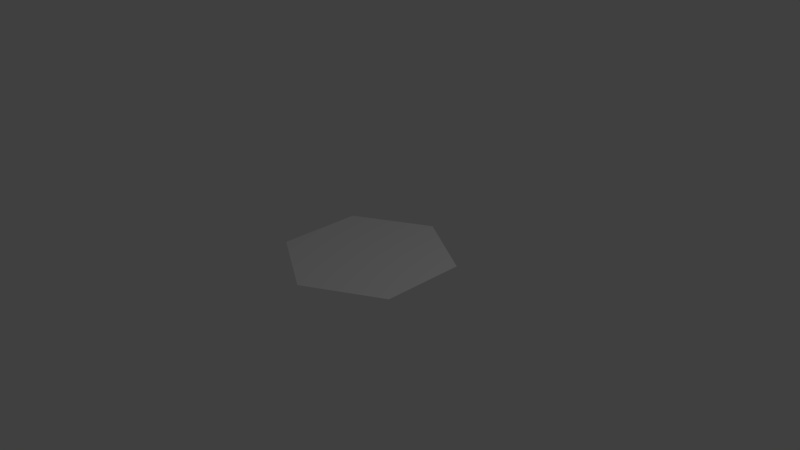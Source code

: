 # Source: Platform.blend  (saved by Blender 2.82.7; exported with 4.5.12 LTS)
import bpy
from mathutils import Matrix  # noqa: F401  (used for matrix-valued properties, if any)

bpy.ops.wm.read_factory_settings(use_empty=True)
scene = bpy.context.scene
scene.name = 'Scene'

# ---- collections
col_collection_1 = bpy.data.collections.new('Collection 1'); scene.collection.children.link(col_collection_1)

# ---- world
world_world = bpy.data.worlds.new('World'); scene.world = world_world
world_world.color = (0.05088, 0.05088, 0.05088)
world_world.use_sun_shadow = False
world_world.sun_shadow_jitter_overblur = 0.0
world_world.cycles.sampling_method = 'MANUAL'

# ---- cameras
cam_camera = bpy.data.cameras.new('Camera')
cam_camera.clip_end = 100.0
cam_camera.lens = 35.0
cam_camera.sensor_width = 32.0
cam_camera.sensor_height = 18.0
cam_camera.ortho_scale = 7.314
cam_camera.dof.focus_distance = 0.0
cam_camera.dof.aperture_fstop = 128.0

# ---- lights
light_lamp = bpy.data.lights.new('Lamp', 'POINT')
light_lamp.transmission_factor = 0.0
light_lamp.cutoff_distance = 30.0
light_lamp.energy = 100.0
light_lamp.shadow_buffer_clip_start = 1.001
light_lamp.shadow_soft_size = 0.1
light_lamp.shadow_maximum_resolution = 0.006
light_lamp.use_absolute_resolution = True

# ---- meshes
me_platform = bpy.data.meshes.new('Platform')
me_platform.from_pydata([(0.0, -5.047e-08, -1.155), (-1.0, -2.524e-08, -0.5774), (-1.0, 2.524e-08, 0.5774), (0.0, 5.047e-08, 1.155), (1.0, 2.524e-08, 0.5774), (1.0, -2.524e-08, -0.5774)], [], [(1, 2, 3, 4, 5, 0)])
_uv = me_platform.uv_layers.new(name='UVMap')
_uv.uv.foreach_set('vector', [0.75, 0.06641, 1.0, 0.5, 0.75, 0.9336, 0.25, 0.9336, 0.0, 0.5, 0.25, 0.06641])
me_platform.use_remesh_preserve_volume = False
me_platform.use_remesh_preserve_attributes = False
me_platform.use_mirror_vertex_groups = False
me_platform.update()

# ---- objects
ob_platform = bpy.data.objects.new('Platform', me_platform)
ob_lamp = bpy.data.objects.new('Lamp', light_lamp)
ob_camera = bpy.data.objects.new('Camera', cam_camera)

# ---- transforms, parenting, visibility, modifiers, constraints
ob_platform.location = (0.0, 0.0, 0.0)
ob_platform.rotation_euler = (1.571, -0.0, 0.0)
ob_platform.lineart.crease_threshold = 0.0
ob_lamp.location = (4.076, 1.005, 5.904)
ob_lamp.rotation_euler = (-2.491, 3.086, -1.275)
ob_lamp.lock_rotations_4d = False
ob_lamp.empty_display_type = 'ARROWS'
ob_lamp.color = (0.0, 0.0, 0.0, 0.0)
ob_lamp.lineart.crease_threshold = 0.0
ob_camera.location = (7.481, -6.508, 5.344)
ob_camera.rotation_euler = (1.109, -0.0, 0.8149)
ob_camera.lock_rotations_4d = False
ob_camera.empty_display_type = 'ARROWS'
ob_camera.color = (0.0, 0.0, 0.0, 0.0)
ob_camera.display_type = 'WIRE'
ob_camera.lineart.crease_threshold = 0.0

# ---- collection membership
col_collection_1.objects.link(ob_platform)
col_collection_1.objects.link(ob_lamp)
col_collection_1.objects.link(ob_camera)

# ---- scene / render settings (as saved in the file)
scene.camera = ob_camera
scene.frame_start = 1; scene.frame_end = 250; scene.frame_set(1)
scene.render.engine = 'BLENDER_EEVEE_NEXT'
scene.render.resolution_percentage = 50
scene.render.dither_intensity = 0.0
scene.cycles.use_denoising = False
scene.cycles.samples = 128
scene.cycles.sampling_pattern = 'TABULATED_SOBOL'
scene.cycles.use_adaptive_sampling = False
scene.cycles.use_light_tree = False
scene.cycles.blur_glossy = 0.0
scene.cycles.sample_clamp_indirect = 0.0
scene.view_settings.view_transform = 'Standard'
bpy.context.view_layer.update()
